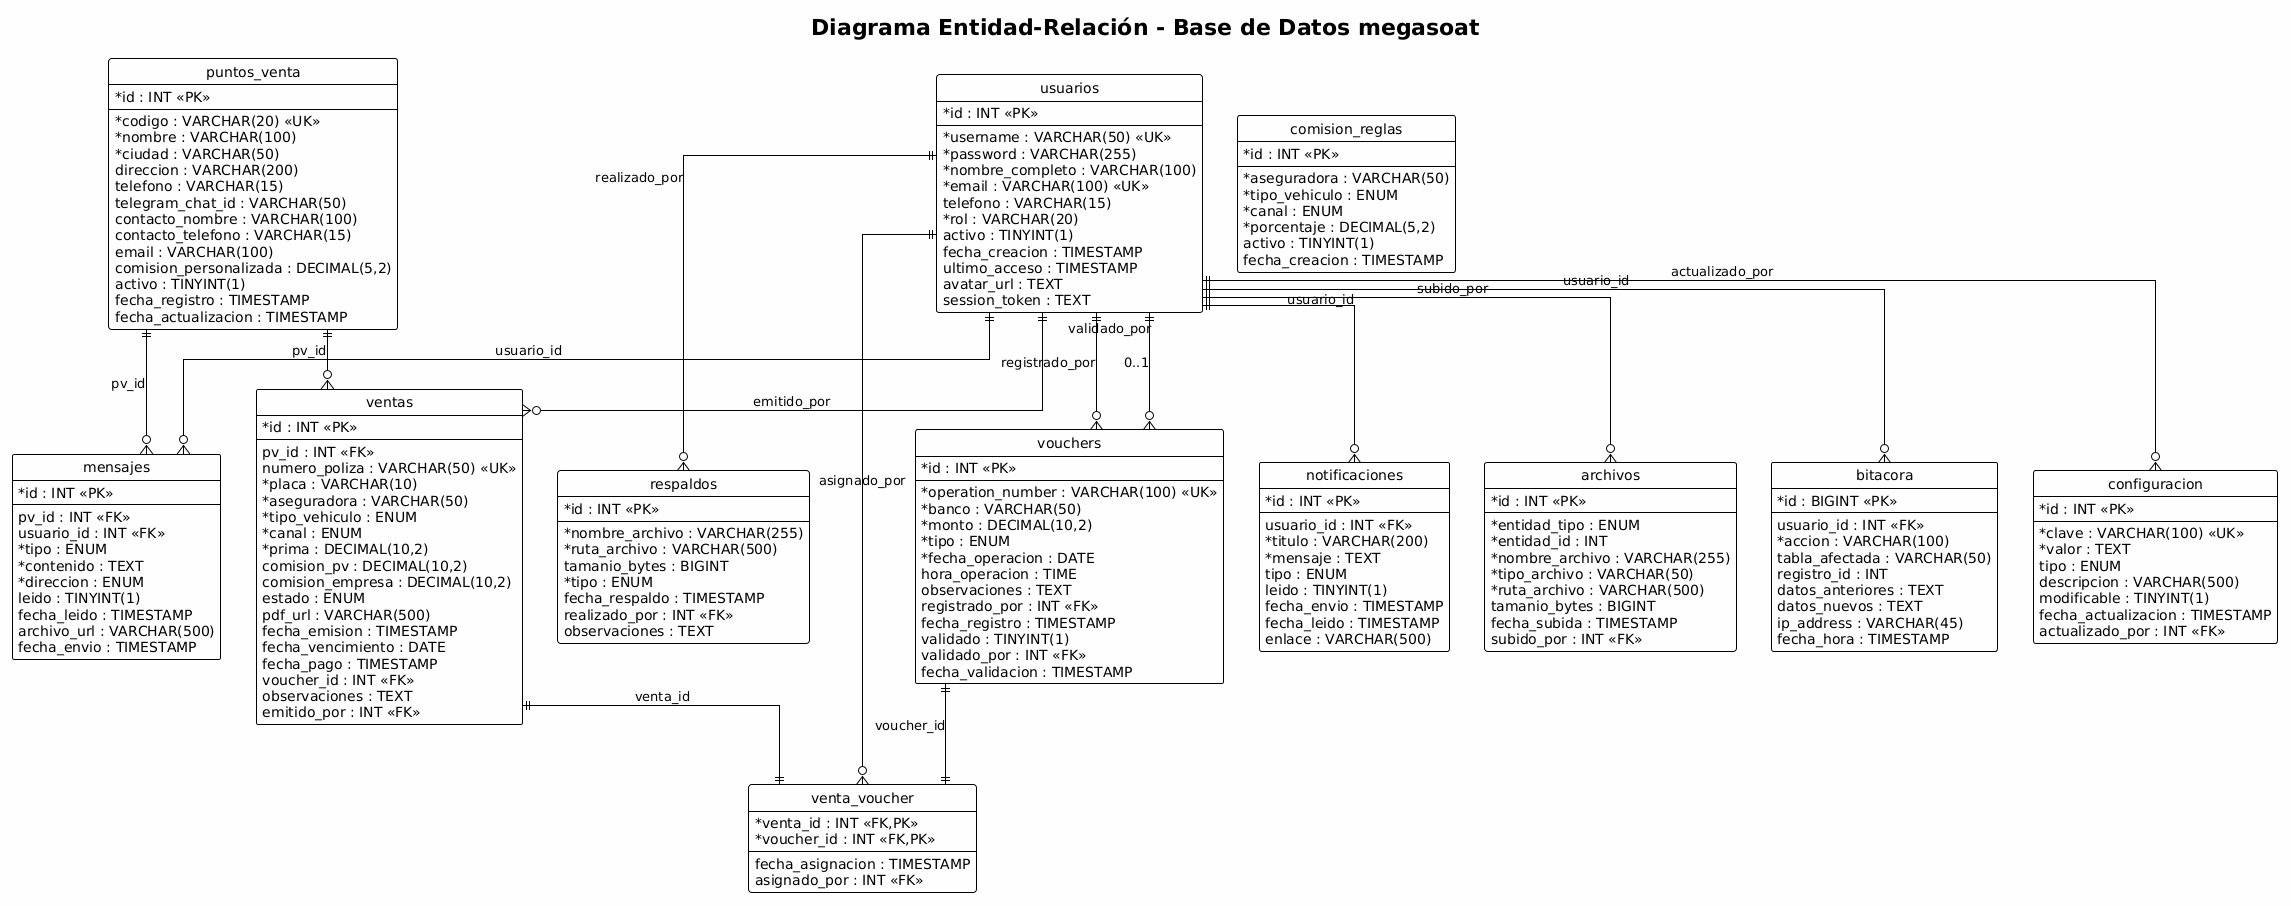

The diagram above was rendered by PlantUML. Its source (embedded in the PNG):
@startuml
!theme plain
hide circle
skinparam linetype ortho
skinparam classAttributeIconSize 0
skinparam backgroundColor #FEFEFE
title Diagrama Entidad-Relación - Base de Datos megasoat

' ======================================
' TABLAS PRINCIPALES
' ======================================

entity "usuarios" as usuarios {
  * id : INT <<PK>>
  --
  * username : VARCHAR(50) <<UK>>
  * password : VARCHAR(255)
  * nombre_completo : VARCHAR(100)
  * email : VARCHAR(100) <<UK>>
  telefono : VARCHAR(15)
  * rol : VARCHAR(20)
  activo : TINYINT(1)
  fecha_creacion : TIMESTAMP
  ultimo_acceso : TIMESTAMP
  avatar_url : TEXT
  session_token : TEXT
}

entity "puntos_venta" as puntos_venta {
  * id : INT <<PK>>
  --
  * codigo : VARCHAR(20) <<UK>>
  * nombre : VARCHAR(100)
  * ciudad : VARCHAR(50)
  direccion : VARCHAR(200)
  telefono : VARCHAR(15)
  telegram_chat_id : VARCHAR(50)
  contacto_nombre : VARCHAR(100)
  contacto_telefono : VARCHAR(15)
  email : VARCHAR(100)
  comision_personalizada : DECIMAL(5,2)
  activo : TINYINT(1)
  fecha_registro : TIMESTAMP
  fecha_actualizacion : TIMESTAMP
}

entity "ventas" as ventas {
  * id : INT <<PK>>
  --
  pv_id : INT <<FK>>
  numero_poliza : VARCHAR(50) <<UK>>
  * placa : VARCHAR(10)
  * aseguradora : VARCHAR(50)
  * tipo_vehiculo : ENUM
  * canal : ENUM
  * prima : DECIMAL(10,2)
  comision_pv : DECIMAL(10,2)
  comision_empresa : DECIMAL(10,2)
  estado : ENUM
  pdf_url : VARCHAR(500)
  fecha_emision : TIMESTAMP
  fecha_vencimiento : DATE
  fecha_pago : TIMESTAMP
  voucher_id : INT <<FK>>
  observaciones : TEXT
  emitido_por : INT <<FK>>
}

entity "vouchers" as vouchers {
  * id : INT <<PK>>
  --
  * operation_number : VARCHAR(100) <<UK>>
  * banco : VARCHAR(50)
  * monto : DECIMAL(10,2)
  * tipo : ENUM
  * fecha_operacion : DATE
  hora_operacion : TIME
  observaciones : TEXT
  registrado_por : INT <<FK>>
  fecha_registro : TIMESTAMP
  validado : TINYINT(1)
  validado_por : INT <<FK>>
  fecha_validacion : TIMESTAMP
}

entity "venta_voucher" as venta_voucher {
  * venta_id : INT <<FK,PK>>
  * voucher_id : INT <<FK,PK>>
  --
  fecha_asignacion : TIMESTAMP
  asignado_por : INT <<FK>>
}

entity "comision_reglas" as comision_reglas {
  * id : INT <<PK>>
  --
  * aseguradora : VARCHAR(50)
  * tipo_vehiculo : ENUM
  * canal : ENUM
  * porcentaje : DECIMAL(5,2)
  activo : TINYINT(1)
  fecha_creacion : TIMESTAMP
}

entity "mensajes" as mensajes {
  * id : INT <<PK>>
  --
  pv_id : INT <<FK>>
  usuario_id : INT <<FK>>
  * tipo : ENUM
  * contenido : TEXT
  * direccion : ENUM
  leido : TINYINT(1)
  fecha_leido : TIMESTAMP
  archivo_url : VARCHAR(500)
  fecha_envio : TIMESTAMP
}

entity "notificaciones" as notificaciones {
  * id : INT <<PK>>
  --
  usuario_id : INT <<FK>>
  * titulo : VARCHAR(200)
  * mensaje : TEXT
  tipo : ENUM
  leido : TINYINT(1)
  fecha_envio : TIMESTAMP
  fecha_leido : TIMESTAMP
  enlace : VARCHAR(500)
}

entity "archivos" as archivos {
  * id : INT <<PK>>
  --
  * entidad_tipo : ENUM
  * entidad_id : INT
  * nombre_archivo : VARCHAR(255)
  * tipo_archivo : VARCHAR(50)
  * ruta_archivo : VARCHAR(500)
  tamanio_bytes : BIGINT
  fecha_subida : TIMESTAMP
  subido_por : INT <<FK>>
}

entity "bitacora" as bitacora {
  * id : BIGINT <<PK>>
  --
  usuario_id : INT <<FK>>
  * accion : VARCHAR(100)
  tabla_afectada : VARCHAR(50)
  registro_id : INT
  datos_anteriores : TEXT
  datos_nuevos : TEXT
  ip_address : VARCHAR(45)
  fecha_hora : TIMESTAMP
}

entity "configuracion" as configuracion {
  * id : INT <<PK>>
  --
  * clave : VARCHAR(100) <<UK>>
  * valor : TEXT
  tipo : ENUM
  descripcion : VARCHAR(500)
  modificable : TINYINT(1)
  fecha_actualizacion : TIMESTAMP
  actualizado_por : INT <<FK>>
}

entity "respaldos" as respaldos {
  * id : INT <<PK>>
  --
  * nombre_archivo : VARCHAR(255)
  * ruta_archivo : VARCHAR(500)
  tamanio_bytes : BIGINT
  * tipo : ENUM
  fecha_respaldo : TIMESTAMP
  realizado_por : INT <<FK>>
  observaciones : TEXT
}

' ======================================
' RELACIONES
' ======================================

usuarios ||--o{ ventas : "emitido_por"
usuarios ||--o{ mensajes : "usuario_id"
usuarios ||--o{ notificaciones : "usuario_id"
usuarios ||--o{ archivos : "subido_por"
usuarios ||--o{ bitacora : "usuario_id"
usuarios ||--o{ configuracion : "actualizado_por"
usuarios ||--o{ respaldos : "realizado_por"
usuarios ||--o{ vouchers : "registrado_por"
usuarios ||--o{ vouchers : "validado_por" (0..1)
usuarios ||--o{ venta_voucher : "asignado_por"

puntos_venta ||--o{ ventas : "pv_id"
puntos_venta ||--o{ mensajes : "pv_id"

ventas ||--|| venta_voucher : "venta_id"
vouchers ||--|| venta_voucher : "voucher_id"
@enduml